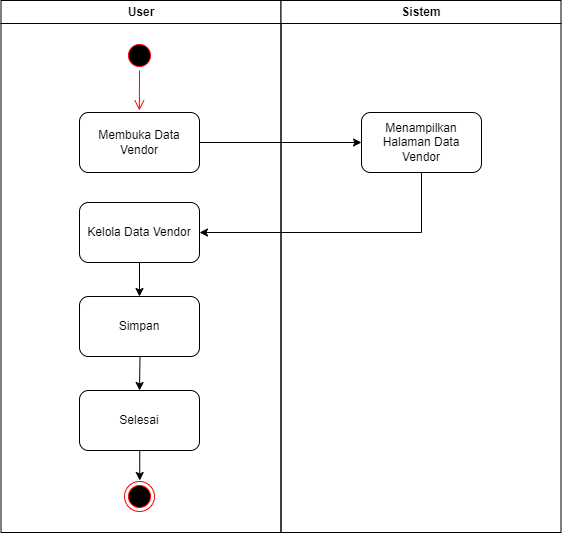

The diagram above was exported from draw.io. Its source (the exported page's mxGraphModel, read from the mxfile embedded in the PNG):
<mxGraphModel dx="648" dy="667" grid="1" gridSize="10" guides="1" tooltips="1" connect="1" arrows="1" fold="1" page="1" pageScale="1" pageWidth="1169" pageHeight="826" background="none" math="0" shadow="0">
  <root>
    <mxCell id="0" />
    <mxCell id="1" parent="0" />
    <mxCell id="2" value="User" style="swimlane;whiteSpace=wrap;startSize=23;" parent="1" vertex="1">
      <mxGeometry x="164.5" y="128" width="280" height="532" as="geometry" />
    </mxCell>
    <mxCell id="N3iVy3bFQUZzhTFWHVRU-43" value="Membuka Data Vendor" style="rounded=1;whiteSpace=wrap;html=1;" parent="2" vertex="1">
      <mxGeometry x="78.5" y="112" width="120" height="60" as="geometry" />
    </mxCell>
    <mxCell id="N3iVy3bFQUZzhTFWHVRU-47" value="" style="ellipse;shape=startState;fillColor=#000000;strokeColor=#ff0000;" parent="2" vertex="1">
      <mxGeometry x="123.5" y="40" width="30" height="30" as="geometry" />
    </mxCell>
    <mxCell id="N3iVy3bFQUZzhTFWHVRU-48" value="" style="edgeStyle=elbowEdgeStyle;elbow=horizontal;verticalAlign=bottom;endArrow=open;endSize=8;strokeColor=#FF0000;endFill=1;rounded=0" parent="2" source="N3iVy3bFQUZzhTFWHVRU-47" edge="1">
      <mxGeometry x="-64.5" y="-88" as="geometry">
        <mxPoint x="138.57142857142867" y="110" as="targetPoint" />
      </mxGeometry>
    </mxCell>
    <mxCell id="N3iVy3bFQUZzhTFWHVRU-53" value="Kelola Data Vendor" style="rounded=1;whiteSpace=wrap;html=1;" parent="2" vertex="1">
      <mxGeometry x="78.5" y="202" width="120" height="60" as="geometry" />
    </mxCell>
    <mxCell id="N3iVy3bFQUZzhTFWHVRU-71" value="" style="endArrow=classic;html=1;rounded=0;exitX=0.5;exitY=1;exitDx=0;exitDy=0;entryX=0.5;entryY=0;entryDx=0;entryDy=0;" parent="2" edge="1">
      <mxGeometry width="50" height="50" relative="1" as="geometry">
        <mxPoint x="138.74" y="450" as="sourcePoint" />
        <mxPoint x="138.74" y="480" as="targetPoint" />
      </mxGeometry>
    </mxCell>
    <mxCell id="N3iVy3bFQUZzhTFWHVRU-73" value="" style="ellipse;html=1;shape=endState;fillColor=#000000;strokeColor=#ff0000;" parent="2" vertex="1">
      <mxGeometry x="123.5" y="481" width="30" height="30" as="geometry" />
    </mxCell>
    <mxCell id="N3iVy3bFQUZzhTFWHVRU-81" value="" style="endArrow=classic;html=1;rounded=0;entryX=0.5;entryY=0;entryDx=0;entryDy=0;exitX=0.5;exitY=1;exitDx=0;exitDy=0;" parent="2" edge="1" target="zXFHx6BExftAtPyvenUs-6" source="N3iVy3bFQUZzhTFWHVRU-53">
      <mxGeometry width="50" height="50" relative="1" as="geometry">
        <mxPoint x="138.5" y="272" as="sourcePoint" />
        <mxPoint x="138.26" y="292" as="targetPoint" />
      </mxGeometry>
    </mxCell>
    <mxCell id="zXFHx6BExftAtPyvenUs-6" value="Simpan" style="rounded=1;whiteSpace=wrap;html=1;" vertex="1" parent="2">
      <mxGeometry x="78.5" y="296" width="120" height="60" as="geometry" />
    </mxCell>
    <mxCell id="zXFHx6BExftAtPyvenUs-11" value="" style="endArrow=classic;html=1;rounded=0;entryX=0.5;entryY=0;entryDx=0;entryDy=0;exitX=0.5;exitY=1;exitDx=0;exitDy=0;" edge="1" parent="2" target="zXFHx6BExftAtPyvenUs-12">
      <mxGeometry width="50" height="50" relative="1" as="geometry">
        <mxPoint x="139" y="356" as="sourcePoint" />
        <mxPoint x="138.26" y="386" as="targetPoint" />
      </mxGeometry>
    </mxCell>
    <mxCell id="zXFHx6BExftAtPyvenUs-12" value="Selesai" style="rounded=1;whiteSpace=wrap;html=1;" vertex="1" parent="2">
      <mxGeometry x="78.5" y="390" width="120" height="60" as="geometry" />
    </mxCell>
    <mxCell id="3" value="Sistem" style="swimlane;whiteSpace=wrap" parent="1" vertex="1">
      <mxGeometry x="444.5" y="128" width="280" height="532" as="geometry" />
    </mxCell>
    <mxCell id="N3iVy3bFQUZzhTFWHVRU-44" value="Menampilkan Halaman Data Vendor" style="rounded=1;whiteSpace=wrap;html=1;" parent="3" vertex="1">
      <mxGeometry x="80.5" y="112" width="120" height="60" as="geometry" />
    </mxCell>
    <mxCell id="N3iVy3bFQUZzhTFWHVRU-46" value="" style="endArrow=classic;html=1;rounded=0;exitX=1;exitY=0.5;exitDx=0;exitDy=0;entryX=0;entryY=0.5;entryDx=0;entryDy=0;" parent="1" source="N3iVy3bFQUZzhTFWHVRU-43" target="N3iVy3bFQUZzhTFWHVRU-44" edge="1">
      <mxGeometry width="50" height="50" relative="1" as="geometry">
        <mxPoint x="440" y="330" as="sourcePoint" />
        <mxPoint x="490" y="280" as="targetPoint" />
      </mxGeometry>
    </mxCell>
    <mxCell id="N3iVy3bFQUZzhTFWHVRU-79" value="" style="endArrow=classic;html=1;rounded=0;exitX=0.5;exitY=1;exitDx=0;exitDy=0;entryX=1;entryY=0.5;entryDx=0;entryDy=0;" parent="1" source="N3iVy3bFQUZzhTFWHVRU-44" target="N3iVy3bFQUZzhTFWHVRU-53" edge="1">
      <mxGeometry width="50" height="50" relative="1" as="geometry">
        <mxPoint x="410" y="470" as="sourcePoint" />
        <mxPoint x="370" y="360" as="targetPoint" />
        <Array as="points">
          <mxPoint x="585" y="360" />
        </Array>
      </mxGeometry>
    </mxCell>
  </root>
</mxGraphModel>